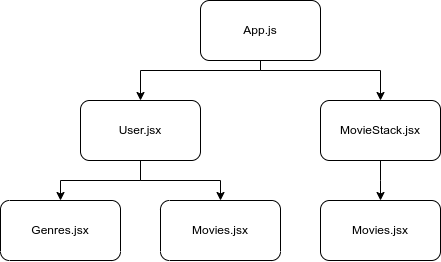

The diagram above was exported from draw.io. Its source (the exported page's mxGraphModel, read from the mxfile embedded in the PNG):
<mxGraphModel dx="1226" dy="686" grid="1" gridSize="10" guides="1" tooltips="1" connect="1" arrows="1" fold="1" page="1" pageScale="1" pageWidth="850" pageHeight="1100" math="0" shadow="0">
  <root>
    <mxCell id="0" />
    <mxCell id="1" parent="0" />
    <mxCell id="O2iSafRR_L-F_1ARHPdg-2" value="" style="edgeStyle=orthogonalEdgeStyle;rounded=0;orthogonalLoop=1;jettySize=auto;html=1;" edge="1" parent="1" source="GW14SnNq-87MWyKUCDBe-1" target="O2iSafRR_L-F_1ARHPdg-1">
      <mxGeometry relative="1" as="geometry">
        <Array as="points">
          <mxPoint x="460" y="130" />
          <mxPoint x="340" y="130" />
        </Array>
      </mxGeometry>
    </mxCell>
    <mxCell id="O2iSafRR_L-F_1ARHPdg-11" value="" style="edgeStyle=orthogonalEdgeStyle;rounded=0;orthogonalLoop=1;jettySize=auto;html=1;" edge="1" parent="1" source="GW14SnNq-87MWyKUCDBe-1" target="O2iSafRR_L-F_1ARHPdg-10">
      <mxGeometry relative="1" as="geometry">
        <Array as="points">
          <mxPoint x="460" y="130" />
          <mxPoint x="580" y="130" />
        </Array>
      </mxGeometry>
    </mxCell>
    <mxCell id="GW14SnNq-87MWyKUCDBe-1" value="App.js" style="rounded=1;whiteSpace=wrap;html=1;" parent="1" vertex="1">
      <mxGeometry x="400" y="60" width="120" height="60" as="geometry" />
    </mxCell>
    <mxCell id="O2iSafRR_L-F_1ARHPdg-6" value="" style="edgeStyle=orthogonalEdgeStyle;rounded=0;orthogonalLoop=1;jettySize=auto;html=1;" edge="1" parent="1" source="O2iSafRR_L-F_1ARHPdg-1" target="O2iSafRR_L-F_1ARHPdg-5">
      <mxGeometry relative="1" as="geometry" />
    </mxCell>
    <mxCell id="O2iSafRR_L-F_1ARHPdg-9" value="" style="edgeStyle=orthogonalEdgeStyle;rounded=0;orthogonalLoop=1;jettySize=auto;html=1;" edge="1" parent="1" source="O2iSafRR_L-F_1ARHPdg-1" target="O2iSafRR_L-F_1ARHPdg-8">
      <mxGeometry relative="1" as="geometry" />
    </mxCell>
    <mxCell id="O2iSafRR_L-F_1ARHPdg-1" value="User.jsx" style="rounded=1;whiteSpace=wrap;html=1;" vertex="1" parent="1">
      <mxGeometry x="280" y="160" width="120" height="60" as="geometry" />
    </mxCell>
    <mxCell id="O2iSafRR_L-F_1ARHPdg-5" value="Genres.jsx" style="rounded=1;whiteSpace=wrap;html=1;direction=west;" vertex="1" parent="1">
      <mxGeometry x="200" y="260" width="120" height="60" as="geometry" />
    </mxCell>
    <mxCell id="O2iSafRR_L-F_1ARHPdg-8" value="Movies.jsx" style="rounded=1;whiteSpace=wrap;html=1;direction=west;" vertex="1" parent="1">
      <mxGeometry x="360" y="260" width="120" height="60" as="geometry" />
    </mxCell>
    <mxCell id="O2iSafRR_L-F_1ARHPdg-13" value="" style="edgeStyle=orthogonalEdgeStyle;rounded=0;orthogonalLoop=1;jettySize=auto;html=1;" edge="1" parent="1" source="O2iSafRR_L-F_1ARHPdg-10" target="O2iSafRR_L-F_1ARHPdg-12">
      <mxGeometry relative="1" as="geometry">
        <Array as="points">
          <mxPoint x="580" y="240" />
          <mxPoint x="580" y="240" />
        </Array>
      </mxGeometry>
    </mxCell>
    <mxCell id="O2iSafRR_L-F_1ARHPdg-10" value="MovieStack.jsx" style="rounded=1;whiteSpace=wrap;html=1;" vertex="1" parent="1">
      <mxGeometry x="520" y="160" width="120" height="60" as="geometry" />
    </mxCell>
    <mxCell id="O2iSafRR_L-F_1ARHPdg-12" value="Movies.jsx" style="rounded=1;whiteSpace=wrap;html=1;" vertex="1" parent="1">
      <mxGeometry x="520" y="260" width="120" height="60" as="geometry" />
    </mxCell>
  </root>
</mxGraphModel>